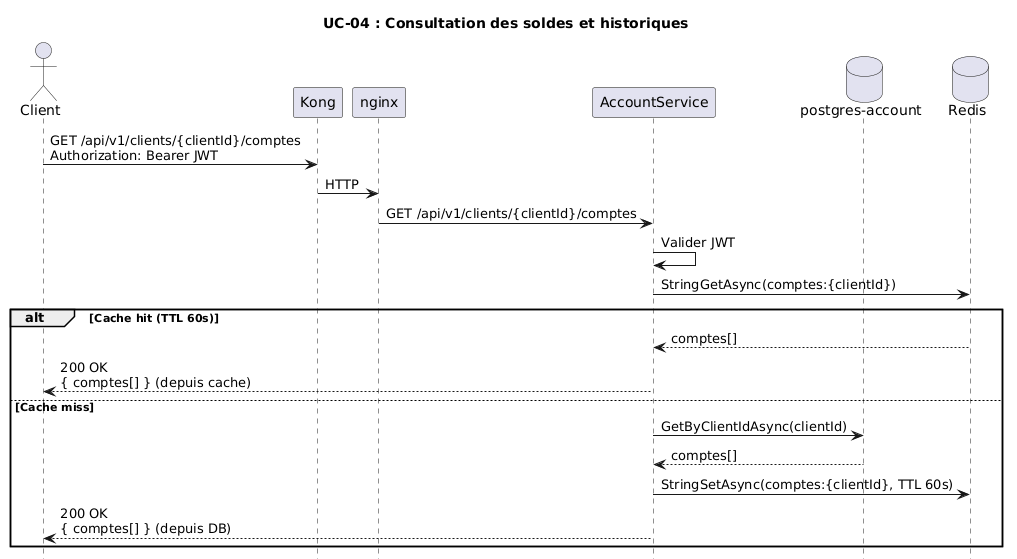

The diagram above was rendered by PlantUML. Its source (embedded in the PNG):
@startuml
title UC-04 : Consultation des soldes et historiques

hide footbox

actor Client
participant "Kong" as Kong
participant "nginx" as LB
participant "AccountService" as AS
database "postgres-account" as DB
database "Redis" as Redis

Client -> Kong : GET /api/v1/clients/{clientId}/comptes\nAuthorization: Bearer JWT
Kong -> LB : HTTP
LB -> AS : GET /api/v1/clients/{clientId}/comptes

AS -> AS : Valider JWT
AS -> Redis : StringGetAsync(comptes:{clientId})

alt Cache hit (TTL 60s)
  Redis --> AS : comptes[]
  AS --> Client : 200 OK\n{ comptes[] } (depuis cache)
else Cache miss
  AS -> DB : GetByClientIdAsync(clientId)
  DB --> AS : comptes[]
  AS -> Redis : StringSetAsync(comptes:{clientId}, TTL 60s)
  AS --> Client : 200 OK\n{ comptes[] } (depuis DB)
end
@enduml